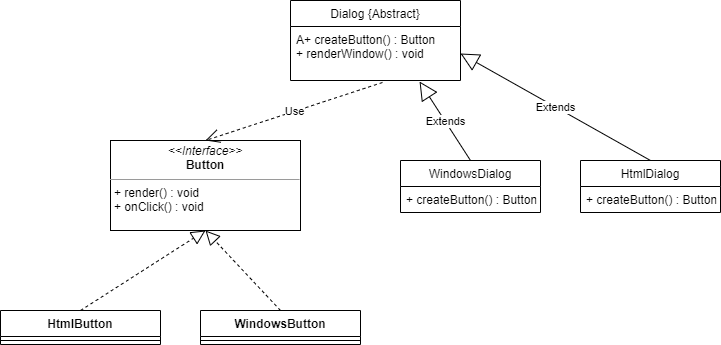

The diagram above was exported from draw.io. Its source (the exported page's mxGraphModel, read from the mxfile embedded in the PNG):
<mxGraphModel dx="2249" dy="857" grid="1" gridSize="10" guides="1" tooltips="1" connect="1" arrows="1" fold="1" page="1" pageScale="1" pageWidth="827" pageHeight="1169" math="0" shadow="0">
  <root>
    <mxCell id="WIyWlLk6GJQsqaUBKTNV-0" />
    <mxCell id="WIyWlLk6GJQsqaUBKTNV-1" parent="WIyWlLk6GJQsqaUBKTNV-0" />
    <mxCell id="ICoTWt_76a9-CJ2dmXmr-25" value="&lt;p style=&quot;margin:0px;margin-top:4px;text-align:center;&quot;&gt;&lt;i&gt;&amp;lt;&amp;lt;Interface&amp;gt;&amp;gt;&lt;/i&gt;&lt;br&gt;&lt;b&gt;Button&lt;/b&gt;&lt;/p&gt;&lt;hr size=&quot;1&quot;&gt;&lt;p style=&quot;margin:0px;margin-left:4px;&quot;&gt;+ render() : void&lt;br&gt;+ onClick() : void&lt;/p&gt;" style="verticalAlign=top;align=left;overflow=fill;fontSize=12;fontFamily=Helvetica;html=1;" vertex="1" parent="WIyWlLk6GJQsqaUBKTNV-1">
      <mxGeometry x="50" y="260" width="190" height="90" as="geometry" />
    </mxCell>
    <mxCell id="ICoTWt_76a9-CJ2dmXmr-30" value="HtmlButton" style="swimlane;fontStyle=1;align=center;verticalAlign=top;childLayout=stackLayout;horizontal=1;startSize=26;horizontalStack=0;resizeParent=1;resizeParentMax=0;resizeLast=0;collapsible=1;marginBottom=0;" vertex="1" parent="WIyWlLk6GJQsqaUBKTNV-1">
      <mxGeometry x="-60" y="430" width="160" height="34" as="geometry" />
    </mxCell>
    <mxCell id="ICoTWt_76a9-CJ2dmXmr-32" value="" style="line;strokeWidth=1;fillColor=none;align=left;verticalAlign=middle;spacingTop=-1;spacingLeft=3;spacingRight=3;rotatable=0;labelPosition=right;points=[];portConstraint=eastwest;" vertex="1" parent="ICoTWt_76a9-CJ2dmXmr-30">
      <mxGeometry y="26" width="160" height="8" as="geometry" />
    </mxCell>
    <mxCell id="ICoTWt_76a9-CJ2dmXmr-34" value="" style="endArrow=block;dashed=1;endFill=0;endSize=12;html=1;rounded=0;entryX=0.5;entryY=1;entryDx=0;entryDy=0;exitX=0.5;exitY=0;exitDx=0;exitDy=0;" edge="1" parent="WIyWlLk6GJQsqaUBKTNV-1" source="ICoTWt_76a9-CJ2dmXmr-30" target="ICoTWt_76a9-CJ2dmXmr-25">
      <mxGeometry width="160" relative="1" as="geometry">
        <mxPoint x="30" y="476" as="sourcePoint" />
        <mxPoint x="190" y="476" as="targetPoint" />
      </mxGeometry>
    </mxCell>
    <mxCell id="ICoTWt_76a9-CJ2dmXmr-35" value="WindowsButton" style="swimlane;fontStyle=1;align=center;verticalAlign=top;childLayout=stackLayout;horizontal=1;startSize=26;horizontalStack=0;resizeParent=1;resizeParentMax=0;resizeLast=0;collapsible=1;marginBottom=0;" vertex="1" parent="WIyWlLk6GJQsqaUBKTNV-1">
      <mxGeometry x="140" y="430" width="160" height="34" as="geometry" />
    </mxCell>
    <mxCell id="ICoTWt_76a9-CJ2dmXmr-37" value="" style="line;strokeWidth=1;fillColor=none;align=left;verticalAlign=middle;spacingTop=-1;spacingLeft=3;spacingRight=3;rotatable=0;labelPosition=right;points=[];portConstraint=eastwest;" vertex="1" parent="ICoTWt_76a9-CJ2dmXmr-35">
      <mxGeometry y="26" width="160" height="8" as="geometry" />
    </mxCell>
    <mxCell id="ICoTWt_76a9-CJ2dmXmr-39" value="" style="endArrow=block;dashed=1;endFill=0;endSize=12;html=1;rounded=0;exitX=0.5;exitY=0;exitDx=0;exitDy=0;entryX=0.5;entryY=1;entryDx=0;entryDy=0;" edge="1" parent="WIyWlLk6GJQsqaUBKTNV-1" source="ICoTWt_76a9-CJ2dmXmr-35" target="ICoTWt_76a9-CJ2dmXmr-25">
      <mxGeometry width="160" relative="1" as="geometry">
        <mxPoint x="330" y="340" as="sourcePoint" />
        <mxPoint x="490" y="340" as="targetPoint" />
      </mxGeometry>
    </mxCell>
    <mxCell id="ICoTWt_76a9-CJ2dmXmr-40" value="Dialog {Abstract}" style="swimlane;fontStyle=0;childLayout=stackLayout;horizontal=1;startSize=26;fillColor=none;horizontalStack=0;resizeParent=1;resizeParentMax=0;resizeLast=0;collapsible=1;marginBottom=0;" vertex="1" parent="WIyWlLk6GJQsqaUBKTNV-1">
      <mxGeometry x="230" y="120" width="170" height="80" as="geometry" />
    </mxCell>
    <mxCell id="ICoTWt_76a9-CJ2dmXmr-43" value="A+ createButton() : Button&#10;+ renderWindow() : void" style="text;strokeColor=none;fillColor=none;align=left;verticalAlign=top;spacingLeft=4;spacingRight=4;overflow=hidden;rotatable=0;points=[[0,0.5],[1,0.5]];portConstraint=eastwest;" vertex="1" parent="ICoTWt_76a9-CJ2dmXmr-40">
      <mxGeometry y="26" width="170" height="54" as="geometry" />
    </mxCell>
    <mxCell id="ICoTWt_76a9-CJ2dmXmr-49" value="Use" style="endArrow=open;endSize=12;dashed=1;html=1;rounded=0;exitX=0.541;exitY=1.037;exitDx=0;exitDy=0;exitPerimeter=0;entryX=0.5;entryY=0;entryDx=0;entryDy=0;" edge="1" parent="WIyWlLk6GJQsqaUBKTNV-1" source="ICoTWt_76a9-CJ2dmXmr-43" target="ICoTWt_76a9-CJ2dmXmr-25">
      <mxGeometry width="160" relative="1" as="geometry">
        <mxPoint x="330" y="340" as="sourcePoint" />
        <mxPoint x="490" y="340" as="targetPoint" />
      </mxGeometry>
    </mxCell>
    <mxCell id="ICoTWt_76a9-CJ2dmXmr-50" value="WindowsDialog" style="swimlane;fontStyle=0;childLayout=stackLayout;horizontal=1;startSize=26;fillColor=none;horizontalStack=0;resizeParent=1;resizeParentMax=0;resizeLast=0;collapsible=1;marginBottom=0;" vertex="1" parent="WIyWlLk6GJQsqaUBKTNV-1">
      <mxGeometry x="340" y="280" width="140" height="52" as="geometry" />
    </mxCell>
    <mxCell id="ICoTWt_76a9-CJ2dmXmr-52" value="+ createButton() : Button" style="text;strokeColor=none;fillColor=none;align=left;verticalAlign=top;spacingLeft=4;spacingRight=4;overflow=hidden;rotatable=0;points=[[0,0.5],[1,0.5]];portConstraint=eastwest;" vertex="1" parent="ICoTWt_76a9-CJ2dmXmr-50">
      <mxGeometry y="26" width="140" height="26" as="geometry" />
    </mxCell>
    <mxCell id="ICoTWt_76a9-CJ2dmXmr-54" value="HtmlDialog" style="swimlane;fontStyle=0;childLayout=stackLayout;horizontal=1;startSize=26;fillColor=none;horizontalStack=0;resizeParent=1;resizeParentMax=0;resizeLast=0;collapsible=1;marginBottom=0;" vertex="1" parent="WIyWlLk6GJQsqaUBKTNV-1">
      <mxGeometry x="520" y="280" width="140" height="52" as="geometry" />
    </mxCell>
    <mxCell id="ICoTWt_76a9-CJ2dmXmr-55" value="+ createButton() : Button" style="text;strokeColor=none;fillColor=none;align=left;verticalAlign=top;spacingLeft=4;spacingRight=4;overflow=hidden;rotatable=0;points=[[0,0.5],[1,0.5]];portConstraint=eastwest;" vertex="1" parent="ICoTWt_76a9-CJ2dmXmr-54">
      <mxGeometry y="26" width="140" height="26" as="geometry" />
    </mxCell>
    <mxCell id="ICoTWt_76a9-CJ2dmXmr-56" value="Extends" style="endArrow=block;endSize=16;endFill=0;html=1;rounded=0;exitX=0.5;exitY=0;exitDx=0;exitDy=0;entryX=0.759;entryY=1.019;entryDx=0;entryDy=0;entryPerimeter=0;" edge="1" parent="WIyWlLk6GJQsqaUBKTNV-1" source="ICoTWt_76a9-CJ2dmXmr-50" target="ICoTWt_76a9-CJ2dmXmr-43">
      <mxGeometry width="160" relative="1" as="geometry">
        <mxPoint x="330" y="340" as="sourcePoint" />
        <mxPoint x="490" y="340" as="targetPoint" />
      </mxGeometry>
    </mxCell>
    <mxCell id="ICoTWt_76a9-CJ2dmXmr-57" value="Extends" style="endArrow=block;endSize=16;endFill=0;html=1;rounded=0;exitX=0.5;exitY=0;exitDx=0;exitDy=0;entryX=1;entryY=0.5;entryDx=0;entryDy=0;" edge="1" parent="WIyWlLk6GJQsqaUBKTNV-1" source="ICoTWt_76a9-CJ2dmXmr-54" target="ICoTWt_76a9-CJ2dmXmr-43">
      <mxGeometry width="160" relative="1" as="geometry">
        <mxPoint x="570.97" y="278.97" as="sourcePoint" />
        <mxPoint x="520.0000000000002" y="199.99600000000007" as="targetPoint" />
      </mxGeometry>
    </mxCell>
  </root>
</mxGraphModel>